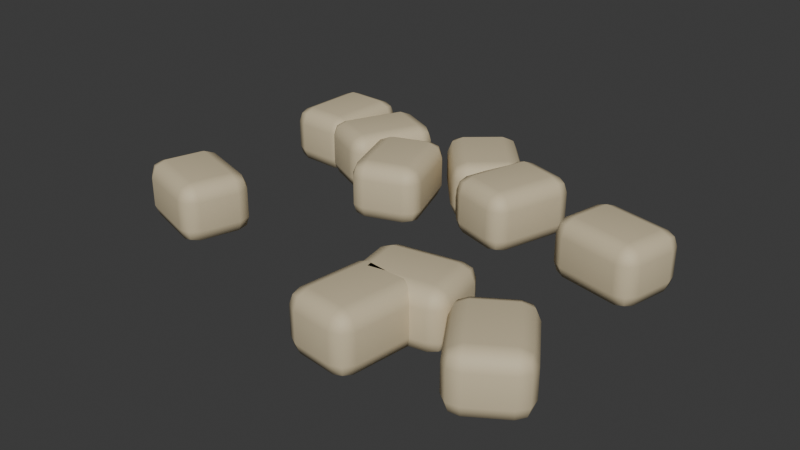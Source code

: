 # Source: JPN-09.blend  (saved by Blender 4.3.34; exported with 4.5.12 LTS)
import bpy
from mathutils import Matrix  # noqa: F401  (used for matrix-valued properties, if any)

bpy.ops.wm.read_factory_settings(use_empty=True)
scene = bpy.context.scene
scene.name = 'Scene'

# ---- collections
col_collection = bpy.data.collections.new('Collection'); scene.collection.children.link(col_collection)

# ---- materials (node trees are filled in below, after node groups)
mat_jpn_masonry = bpy.data.materials.new('JPN masonry')
mat_jpn_masonry.diffuse_color = (0.65, 0.55, 0.36, 1.0)

# ---- material node trees
mat_jpn_masonry.use_nodes = True; mat_jpn_masonry.node_tree.nodes.clear()
_N = mat_jpn_masonry.node_tree.nodes; _L = mat_jpn_masonry.node_tree.links
n0 = _N.new('ShaderNodeBsdfPrincipled'); n0.name = 'Principled BSDF'; n0.location = (10, 300)
n0.inputs[0].default_value = (0.65, 0.55, 0.36, 1.0)
n0.inputs[2].default_value = 0.65
n1 = _N.new('ShaderNodeOutputMaterial'); n1.name = 'Material Output'; n1.location = (300, 300)
_L.new(n0.outputs[0], n1.inputs[0])
n1.is_active_output = True

# ---- world
world_world = bpy.data.worlds.new('World'); scene.world = world_world
world_world.use_nodes = True; world_world.node_tree.nodes.clear()
_N = world_world.node_tree.nodes; _L = world_world.node_tree.links
n0 = _N.new('ShaderNodeOutputWorld'); n0.name = 'World Output'; n0.location = (300, 300)
n1 = _N.new('ShaderNodeBackground'); n1.name = 'Background'; n1.location = (10, 300)
n1.inputs[0].default_value = (0.05088, 0.05088, 0.05088, 1.0)
_L.new(n1.outputs[0], n0.inputs[0])
n0.is_active_output = True
world_world.color = (0.05088, 0.05088, 0.05088)
world_world.sun_shadow_jitter_overblur = 0.0

# ---- meshes
me_cube_759 = bpy.data.meshes.new('Cube.759')
me_cube_759.from_pydata([(-0.175, -0.135, -0.115), (-0.175, -0.135, 0.115), (-0.175, 0.135, -0.115), (-0.175, 0.135, 0.115), (0.175, -0.135, -0.115), (0.175, -0.135, 0.115), (0.175, 0.135, -0.115), (0.175, 0.135, 0.115)], [], [(0, 1, 3, 2), (2, 3, 7, 6), (6, 7, 5, 4), (4, 5, 1, 0), (2, 6, 4, 0), (7, 3, 1, 5)])
_uv = me_cube_759.uv_layers.new(name='UVMap')
_uv.uv.foreach_set('vector', [0.375, 0.0, 0.625, 0.0, 0.625, 0.25, 0.375, 0.25, 0.375, 0.25, 0.625, 0.25, 0.625, 0.5, 0.375, 0.5, 0.375, 0.5, 0.625, 0.5, 0.625, 0.75, 0.375, 0.75, 0.375, 0.75, 0.625, 0.75, 0.625, 1.0, 0.375, 1.0, 0.125, 0.5, 0.375, 0.5, 0.375, 0.75, 0.125, 0.75, 0.625, 0.5, 0.875, 0.5, 0.875, 0.75, 0.625, 0.75])
me_cube_759.materials.append(mat_jpn_masonry)
me_cube_759.update()
me_cube_760 = bpy.data.meshes.new('Cube.760')
me_cube_760.from_pydata([(-0.175, -0.135, -0.115), (-0.175, -0.135, 0.115), (-0.175, 0.135, -0.115), (-0.175, 0.135, 0.115), (0.175, -0.135, -0.115), (0.175, -0.135, 0.115), (0.175, 0.135, -0.115), (0.175, 0.135, 0.115)], [], [(0, 1, 3, 2), (2, 3, 7, 6), (6, 7, 5, 4), (4, 5, 1, 0), (2, 6, 4, 0), (7, 3, 1, 5)])
_uv = me_cube_760.uv_layers.new(name='UVMap')
_uv.uv.foreach_set('vector', [0.375, 0.0, 0.625, 0.0, 0.625, 0.25, 0.375, 0.25, 0.375, 0.25, 0.625, 0.25, 0.625, 0.5, 0.375, 0.5, 0.375, 0.5, 0.625, 0.5, 0.625, 0.75, 0.375, 0.75, 0.375, 0.75, 0.625, 0.75, 0.625, 1.0, 0.375, 1.0, 0.125, 0.5, 0.375, 0.5, 0.375, 0.75, 0.125, 0.75, 0.625, 0.5, 0.875, 0.5, 0.875, 0.75, 0.625, 0.75])
me_cube_760.materials.append(mat_jpn_masonry)
me_cube_760.update()
me_cube_761 = bpy.data.meshes.new('Cube.761')
me_cube_761.from_pydata([(-0.175, -0.135, -0.115), (-0.175, -0.135, 0.115), (-0.175, 0.135, -0.115), (-0.175, 0.135, 0.115), (0.175, -0.135, -0.115), (0.175, -0.135, 0.115), (0.175, 0.135, -0.115), (0.175, 0.135, 0.115)], [], [(0, 1, 3, 2), (2, 3, 7, 6), (6, 7, 5, 4), (4, 5, 1, 0), (2, 6, 4, 0), (7, 3, 1, 5)])
_uv = me_cube_761.uv_layers.new(name='UVMap')
_uv.uv.foreach_set('vector', [0.375, 0.0, 0.625, 0.0, 0.625, 0.25, 0.375, 0.25, 0.375, 0.25, 0.625, 0.25, 0.625, 0.5, 0.375, 0.5, 0.375, 0.5, 0.625, 0.5, 0.625, 0.75, 0.375, 0.75, 0.375, 0.75, 0.625, 0.75, 0.625, 1.0, 0.375, 1.0, 0.125, 0.5, 0.375, 0.5, 0.375, 0.75, 0.125, 0.75, 0.625, 0.5, 0.875, 0.5, 0.875, 0.75, 0.625, 0.75])
me_cube_761.materials.append(mat_jpn_masonry)
me_cube_761.update()
me_cube_762 = bpy.data.meshes.new('Cube.762')
me_cube_762.from_pydata([(-0.175, -0.135, -0.115), (-0.175, -0.135, 0.115), (-0.175, 0.135, -0.115), (-0.175, 0.135, 0.115), (0.175, -0.135, -0.115), (0.175, -0.135, 0.115), (0.175, 0.135, -0.115), (0.175, 0.135, 0.115)], [], [(0, 1, 3, 2), (2, 3, 7, 6), (6, 7, 5, 4), (4, 5, 1, 0), (2, 6, 4, 0), (7, 3, 1, 5)])
_uv = me_cube_762.uv_layers.new(name='UVMap')
_uv.uv.foreach_set('vector', [0.375, 0.0, 0.625, 0.0, 0.625, 0.25, 0.375, 0.25, 0.375, 0.25, 0.625, 0.25, 0.625, 0.5, 0.375, 0.5, 0.375, 0.5, 0.625, 0.5, 0.625, 0.75, 0.375, 0.75, 0.375, 0.75, 0.625, 0.75, 0.625, 1.0, 0.375, 1.0, 0.125, 0.5, 0.375, 0.5, 0.375, 0.75, 0.125, 0.75, 0.625, 0.5, 0.875, 0.5, 0.875, 0.75, 0.625, 0.75])
me_cube_762.materials.append(mat_jpn_masonry)
me_cube_762.update()
me_cube_763 = bpy.data.meshes.new('Cube.763')
me_cube_763.from_pydata([(-0.175, -0.135, -0.115), (-0.175, -0.135, 0.115), (-0.175, 0.135, -0.115), (-0.175, 0.135, 0.115), (0.175, -0.135, -0.115), (0.175, -0.135, 0.115), (0.175, 0.135, -0.115), (0.175, 0.135, 0.115)], [], [(0, 1, 3, 2), (2, 3, 7, 6), (6, 7, 5, 4), (4, 5, 1, 0), (2, 6, 4, 0), (7, 3, 1, 5)])
_uv = me_cube_763.uv_layers.new(name='UVMap')
_uv.uv.foreach_set('vector', [0.375, 0.0, 0.625, 0.0, 0.625, 0.25, 0.375, 0.25, 0.375, 0.25, 0.625, 0.25, 0.625, 0.5, 0.375, 0.5, 0.375, 0.5, 0.625, 0.5, 0.625, 0.75, 0.375, 0.75, 0.375, 0.75, 0.625, 0.75, 0.625, 1.0, 0.375, 1.0, 0.125, 0.5, 0.375, 0.5, 0.375, 0.75, 0.125, 0.75, 0.625, 0.5, 0.875, 0.5, 0.875, 0.75, 0.625, 0.75])
me_cube_763.materials.append(mat_jpn_masonry)
me_cube_763.update()
me_cube_764 = bpy.data.meshes.new('Cube.764')
me_cube_764.from_pydata([(-0.175, -0.135, -0.115), (-0.175, -0.135, 0.115), (-0.175, 0.135, -0.115), (-0.175, 0.135, 0.115), (0.175, -0.135, -0.115), (0.175, -0.135, 0.115), (0.175, 0.135, -0.115), (0.175, 0.135, 0.115)], [], [(0, 1, 3, 2), (2, 3, 7, 6), (6, 7, 5, 4), (4, 5, 1, 0), (2, 6, 4, 0), (7, 3, 1, 5)])
_uv = me_cube_764.uv_layers.new(name='UVMap')
_uv.uv.foreach_set('vector', [0.375, 0.0, 0.625, 0.0, 0.625, 0.25, 0.375, 0.25, 0.375, 0.25, 0.625, 0.25, 0.625, 0.5, 0.375, 0.5, 0.375, 0.5, 0.625, 0.5, 0.625, 0.75, 0.375, 0.75, 0.375, 0.75, 0.625, 0.75, 0.625, 1.0, 0.375, 1.0, 0.125, 0.5, 0.375, 0.5, 0.375, 0.75, 0.125, 0.75, 0.625, 0.5, 0.875, 0.5, 0.875, 0.75, 0.625, 0.75])
me_cube_764.materials.append(mat_jpn_masonry)
me_cube_764.update()
me_cube_765 = bpy.data.meshes.new('Cube.765')
me_cube_765.from_pydata([(-0.175, -0.135, -0.115), (-0.175, -0.135, 0.115), (-0.175, 0.135, -0.115), (-0.175, 0.135, 0.115), (0.175, -0.135, -0.115), (0.175, -0.135, 0.115), (0.175, 0.135, -0.115), (0.175, 0.135, 0.115)], [], [(0, 1, 3, 2), (2, 3, 7, 6), (6, 7, 5, 4), (4, 5, 1, 0), (2, 6, 4, 0), (7, 3, 1, 5)])
_uv = me_cube_765.uv_layers.new(name='UVMap')
_uv.uv.foreach_set('vector', [0.375, 0.0, 0.625, 0.0, 0.625, 0.25, 0.375, 0.25, 0.375, 0.25, 0.625, 0.25, 0.625, 0.5, 0.375, 0.5, 0.375, 0.5, 0.625, 0.5, 0.625, 0.75, 0.375, 0.75, 0.375, 0.75, 0.625, 0.75, 0.625, 1.0, 0.375, 1.0, 0.125, 0.5, 0.375, 0.5, 0.375, 0.75, 0.125, 0.75, 0.625, 0.5, 0.875, 0.5, 0.875, 0.75, 0.625, 0.75])
me_cube_765.materials.append(mat_jpn_masonry)
me_cube_765.update()
me_cube_766 = bpy.data.meshes.new('Cube.766')
me_cube_766.from_pydata([(-0.175, -0.135, -0.115), (-0.175, -0.135, 0.115), (-0.175, 0.135, -0.115), (-0.175, 0.135, 0.115), (0.175, -0.135, -0.115), (0.175, -0.135, 0.115), (0.175, 0.135, -0.115), (0.175, 0.135, 0.115)], [], [(0, 1, 3, 2), (2, 3, 7, 6), (6, 7, 5, 4), (4, 5, 1, 0), (2, 6, 4, 0), (7, 3, 1, 5)])
_uv = me_cube_766.uv_layers.new(name='UVMap')
_uv.uv.foreach_set('vector', [0.375, 0.0, 0.625, 0.0, 0.625, 0.25, 0.375, 0.25, 0.375, 0.25, 0.625, 0.25, 0.625, 0.5, 0.375, 0.5, 0.375, 0.5, 0.625, 0.5, 0.625, 0.75, 0.375, 0.75, 0.375, 0.75, 0.625, 0.75, 0.625, 1.0, 0.375, 1.0, 0.125, 0.5, 0.375, 0.5, 0.375, 0.75, 0.125, 0.75, 0.625, 0.5, 0.875, 0.5, 0.875, 0.75, 0.625, 0.75])
me_cube_766.materials.append(mat_jpn_masonry)
me_cube_766.update()
me_cube_767 = bpy.data.meshes.new('Cube.767')
me_cube_767.from_pydata([(-0.175, -0.135, -0.115), (-0.175, -0.135, 0.115), (-0.175, 0.135, -0.115), (-0.175, 0.135, 0.115), (0.175, -0.135, -0.115), (0.175, -0.135, 0.115), (0.175, 0.135, -0.115), (0.175, 0.135, 0.115)], [], [(0, 1, 3, 2), (2, 3, 7, 6), (6, 7, 5, 4), (4, 5, 1, 0), (2, 6, 4, 0), (7, 3, 1, 5)])
_uv = me_cube_767.uv_layers.new(name='UVMap')
_uv.uv.foreach_set('vector', [0.375, 0.0, 0.625, 0.0, 0.625, 0.25, 0.375, 0.25, 0.375, 0.25, 0.625, 0.25, 0.625, 0.5, 0.375, 0.5, 0.375, 0.5, 0.625, 0.5, 0.625, 0.75, 0.375, 0.75, 0.375, 0.75, 0.625, 0.75, 0.625, 1.0, 0.375, 1.0, 0.125, 0.5, 0.375, 0.5, 0.375, 0.75, 0.125, 0.75, 0.625, 0.5, 0.875, 0.5, 0.875, 0.75, 0.625, 0.75])
me_cube_767.materials.append(mat_jpn_masonry)
me_cube_767.update()
me_cube_768 = bpy.data.meshes.new('Cube.768')
me_cube_768.from_pydata([(-0.175, -0.135, -0.115), (-0.175, -0.135, 0.115), (-0.175, 0.135, -0.115), (-0.175, 0.135, 0.115), (0.175, -0.135, -0.115), (0.175, -0.135, 0.115), (0.175, 0.135, -0.115), (0.175, 0.135, 0.115)], [], [(0, 1, 3, 2), (2, 3, 7, 6), (6, 7, 5, 4), (4, 5, 1, 0), (2, 6, 4, 0), (7, 3, 1, 5)])
_uv = me_cube_768.uv_layers.new(name='UVMap')
_uv.uv.foreach_set('vector', [0.375, 0.0, 0.625, 0.0, 0.625, 0.25, 0.375, 0.25, 0.375, 0.25, 0.625, 0.25, 0.625, 0.5, 0.375, 0.5, 0.375, 0.5, 0.625, 0.5, 0.625, 0.75, 0.375, 0.75, 0.375, 0.75, 0.625, 0.75, 0.625, 1.0, 0.375, 1.0, 0.125, 0.5, 0.375, 0.5, 0.375, 0.75, 0.125, 0.75, 0.625, 0.5, 0.875, 0.5, 0.875, 0.75, 0.625, 0.75])
me_cube_768.materials.append(mat_jpn_masonry)
me_cube_768.update()

# ---- objects
ob_settled_rubble = bpy.data.objects.new('settled rubble', me_cube_759)
ob_settled_rubble_001 = bpy.data.objects.new('settled rubble.001', me_cube_760)
ob_settled_rubble_002 = bpy.data.objects.new('settled rubble.002', me_cube_761)
ob_settled_rubble_003 = bpy.data.objects.new('settled rubble.003', me_cube_762)
ob_settled_rubble_004 = bpy.data.objects.new('settled rubble.004', me_cube_763)
ob_settled_rubble_005 = bpy.data.objects.new('settled rubble.005', me_cube_764)
ob_settled_rubble_006 = bpy.data.objects.new('settled rubble.006', me_cube_765)
ob_settled_rubble_007 = bpy.data.objects.new('settled rubble.007', me_cube_766)
ob_settled_rubble_008 = bpy.data.objects.new('settled rubble.008', me_cube_767)
ob_settled_rubble_009 = bpy.data.objects.new('settled rubble.009', me_cube_768)

# ---- transforms, parenting, visibility, modifiers, constraints
ob_settled_rubble.location = (-0.2529, 0.1418, 0.12)
ob_settled_rubble.rotation_euler = (0.0, 0.0, 5.049)
_m = ob_settled_rubble.modifiers.new('soft manufactured edges', 'BEVEL')
_m.width = 0.06
_m.width_pct = 0.06
_m.segments = 2
_m = ob_settled_rubble.modifiers.new('weighted normals', 'WEIGHTED_NORMAL')
ob_settled_rubble_001.location = (-0.7199, -0.4303, 0.12)
ob_settled_rubble_001.rotation_euler = (0.0, 0.0, 2.835)
_m = ob_settled_rubble_001.modifiers.new('soft manufactured edges', 'BEVEL')
_m.width = 0.06
_m.width_pct = 0.06
_m.segments = 2
_m = ob_settled_rubble_001.modifiers.new('weighted normals', 'WEIGHTED_NORMAL')
ob_settled_rubble_002.location = (0.2793, -0.6924, 0.12)
ob_settled_rubble_002.rotation_euler = (0.0, 0.0, 4.59)
_m = ob_settled_rubble_002.modifiers.new('soft manufactured edges', 'BEVEL')
_m.width = 0.06
_m.width_pct = 0.06
_m.segments = 2
_m = ob_settled_rubble_002.modifiers.new('weighted normals', 'WEIGHTED_NORMAL')
ob_settled_rubble_003.location = (0.6752, 0.1434, 0.12)
ob_settled_rubble_003.rotation_euler = (0.0, 0.0, 2.932)
_m = ob_settled_rubble_003.modifiers.new('soft manufactured edges', 'BEVEL')
_m.width = 0.06
_m.width_pct = 0.06
_m.segments = 2
_m = ob_settled_rubble_003.modifiers.new('weighted normals', 'WEIGHTED_NORMAL')
ob_settled_rubble_004.location = (-0.7276, 0.3795, 0.12)
ob_settled_rubble_004.rotation_euler = (0.0, 0.0, 1.536)
_m = ob_settled_rubble_004.modifiers.new('soft manufactured edges', 'BEVEL')
_m.width = 0.06
_m.width_pct = 0.06
_m.segments = 2
_m = ob_settled_rubble_004.modifiers.new('weighted normals', 'WEIGHTED_NORMAL')
ob_settled_rubble_005.location = (-0.0123, 0.363, 0.12)
ob_settled_rubble_005.rotation_euler = (0.0, 0.0, 5.422)
_m = ob_settled_rubble_005.modifiers.new('soft manufactured edges', 'BEVEL')
_m.width = 0.06
_m.width_pct = 0.06
_m.segments = 2
_m = ob_settled_rubble_005.modifiers.new('weighted normals', 'WEIGHTED_NORMAL')
ob_settled_rubble_006.location = (0.7163, -0.6085, 0.12)
ob_settled_rubble_006.rotation_euler = (0.0, 0.0, 5.281)
_m = ob_settled_rubble_006.modifiers.new('soft manufactured edges', 'BEVEL')
_m.width = 0.06
_m.width_pct = 0.06
_m.segments = 2
_m = ob_settled_rubble_006.modifiers.new('weighted normals', 'WEIGHTED_NORMAL')
ob_settled_rubble_007.location = (0.2029, 0.2274, 0.12)
ob_settled_rubble_007.rotation_euler = (0.0, 0.0, 4.421)
_m = ob_settled_rubble_007.modifiers.new('soft manufactured edges', 'BEVEL')
_m.width = 0.06
_m.width_pct = 0.06
_m.segments = 2
_m = ob_settled_rubble_007.modifiers.new('weighted normals', 'WEIGHTED_NORMAL')
ob_settled_rubble_008.location = (-0.481, 0.3154, 0.12)
ob_settled_rubble_008.rotation_euler = (0.0, 0.0, 1.132)
_m = ob_settled_rubble_008.modifiers.new('soft manufactured edges', 'BEVEL')
_m.width = 0.06
_m.width_pct = 0.06
_m.segments = 2
_m = ob_settled_rubble_008.modifiers.new('weighted normals', 'WEIGHTED_NORMAL')
ob_settled_rubble_009.location = (0.3381, -0.4966, 0.12)
ob_settled_rubble_009.rotation_euler = (0.0, 0.0, 0.1756)
_m = ob_settled_rubble_009.modifiers.new('soft manufactured edges', 'BEVEL')
_m.width = 0.06
_m.width_pct = 0.06
_m.segments = 2
_m = ob_settled_rubble_009.modifiers.new('weighted normals', 'WEIGHTED_NORMAL')

# ---- collection membership
col_collection.objects.link(ob_settled_rubble)
col_collection.objects.link(ob_settled_rubble_001)
col_collection.objects.link(ob_settled_rubble_002)
col_collection.objects.link(ob_settled_rubble_003)
col_collection.objects.link(ob_settled_rubble_004)
col_collection.objects.link(ob_settled_rubble_005)
col_collection.objects.link(ob_settled_rubble_006)
col_collection.objects.link(ob_settled_rubble_007)
col_collection.objects.link(ob_settled_rubble_008)
col_collection.objects.link(ob_settled_rubble_009)

# ---- scene / render settings (as saved in the file)
scene.frame_start = 1; scene.frame_end = 120; scene.frame_set(1)
scene.render.engine = 'BLENDER_EEVEE_NEXT'
bpy.context.view_layer.update()

# ---- added for rendering (the .blend has no active camera and no usable light): camera, sun
cam_auto = bpy.data.cameras.new('AutoCamera')
cam_auto.lens = 50.0
cam_auto.sensor_width = 36.0
cam_auto.clip_end = 1000.0
ob_auto_camera = bpy.data.objects.new('AutoCamera', cam_auto)
scene.collection.objects.link(ob_auto_camera)
ob_auto_camera.location = (2.19406, -2.78426, 1.87654)
ob_auto_camera.rotation_euler = (1.09748, -7.21219e-08, 0.694738)
scene.camera = ob_auto_camera
light_auto_sun = bpy.data.lights.new('AutoSun', 'SUN')
light_auto_sun.energy = 3.0
light_auto_sun.angle = 0.0523599
ob_auto_sun = bpy.data.objects.new('AutoSun', light_auto_sun)
scene.collection.objects.link(ob_auto_sun)
ob_auto_sun.rotation_euler = (0.872665, 0.174533, 0.523599)
bpy.context.view_layer.update()
